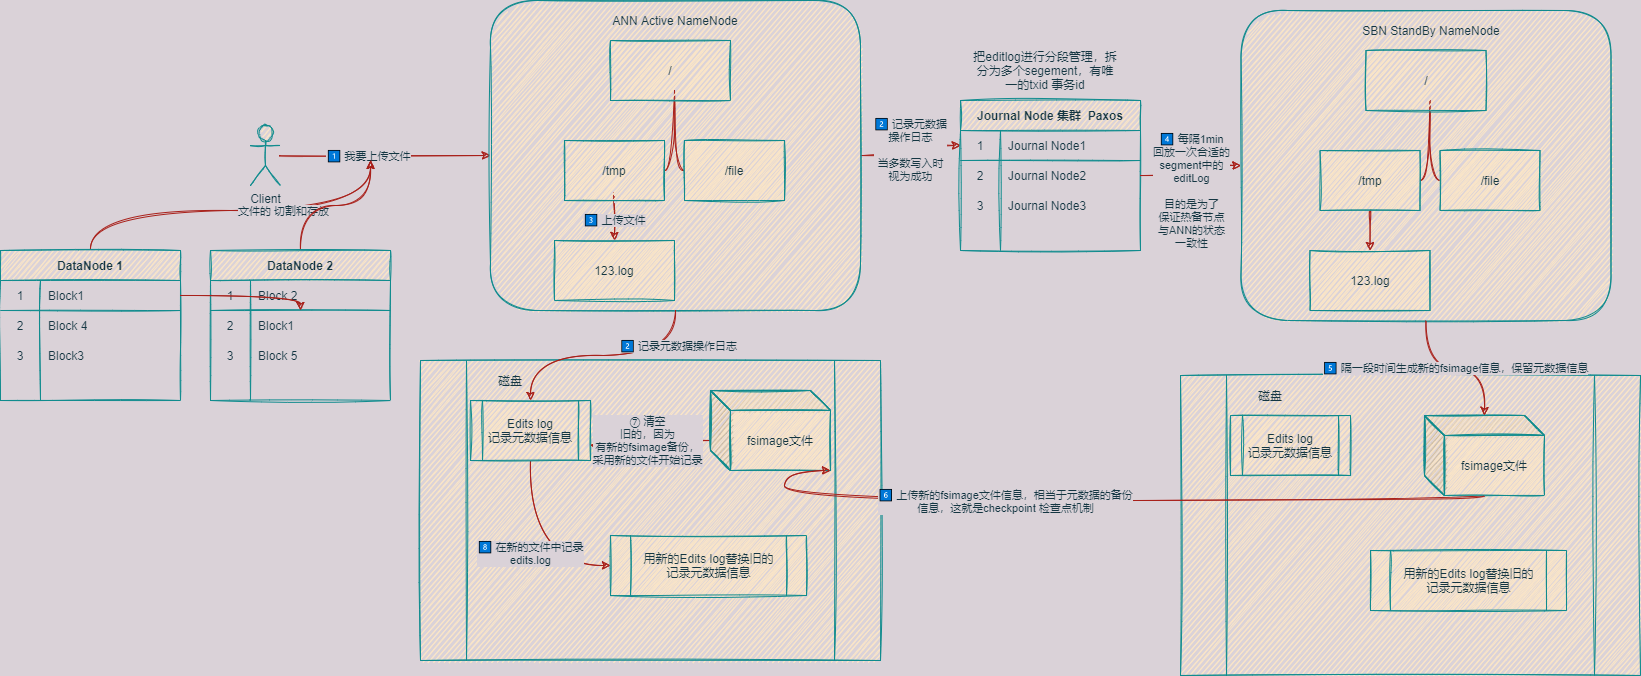

The diagram above was exported from draw.io. Its source (the exported page's mxGraphModel, read from the mxfile embedded in the PNG):
<mxGraphModel dx="1852" dy="477" grid="1" gridSize="10" guides="1" tooltips="1" connect="1" arrows="1" fold="1" page="1" pageScale="1" pageWidth="827" pageHeight="1169" background="#DAD2D8" math="0" shadow="0">
  <root>
    <mxCell id="0" />
    <mxCell id="1" parent="0" />
    <mxCell id="17" style="edgeStyle=orthogonalEdgeStyle;rounded=0;orthogonalLoop=1;jettySize=auto;html=1;sketch=1;curved=1;labelBackgroundColor=#DAD2D8;strokeColor=#A8201A;fontColor=#143642;" edge="1" parent="1" source="2" target="3">
      <mxGeometry relative="1" as="geometry" />
    </mxCell>
    <mxCell id="18" value="1⃣ 我要上传文件" style="edgeLabel;html=1;align=center;verticalAlign=middle;resizable=0;points=[];sketch=1;labelBackgroundColor=#DAD2D8;fontColor=#143642;" vertex="1" connectable="0" parent="17">
      <mxGeometry x="-0.1707" relative="1" as="geometry">
        <mxPoint as="offset" />
      </mxGeometry>
    </mxCell>
    <mxCell id="2" value="Client" style="shape=umlActor;verticalLabelPosition=bottom;verticalAlign=top;html=1;outlineConnect=0;sketch=1;fillColor=#FAE5C7;strokeColor=#0F8B8D;fontColor=#143642;" vertex="1" parent="1">
      <mxGeometry x="-120" y="175" width="30" height="60" as="geometry" />
    </mxCell>
    <mxCell id="35" value="2⃣ 记录元数据&lt;br&gt;操作日志&lt;br&gt;&lt;br&gt;当多数写入时&lt;br&gt;视为成功" style="edgeStyle=orthogonalEdgeStyle;rounded=0;orthogonalLoop=1;jettySize=auto;html=1;entryX=0;entryY=0.5;entryDx=0;entryDy=0;sketch=1;curved=1;labelBackgroundColor=#DAD2D8;strokeColor=#A8201A;fontColor=#143642;" edge="1" parent="1" source="3" target="26">
      <mxGeometry relative="1" as="geometry" />
    </mxCell>
    <mxCell id="3" value="" style="rounded=1;whiteSpace=wrap;html=1;sketch=1;fillColor=#FAE5C7;strokeColor=#0F8B8D;fontColor=#143642;" vertex="1" parent="1">
      <mxGeometry x="120" y="50" width="370" height="310" as="geometry" />
    </mxCell>
    <mxCell id="4" value="ANN Active NameNode" style="text;html=1;strokeColor=none;fillColor=none;align=center;verticalAlign=middle;whiteSpace=wrap;rounded=0;sketch=1;fontColor=#143642;" vertex="1" parent="1">
      <mxGeometry x="240" y="60" width="130" height="20" as="geometry" />
    </mxCell>
    <mxCell id="6" value="" style="edgeStyle=orthogonalEdgeStyle;startArrow=none;endArrow=none;rounded=0;targetPortConstraint=eastwest;sourcePortConstraint=northsouth;sketch=1;curved=1;labelBackgroundColor=#DAD2D8;strokeColor=#A8201A;fontColor=#143642;" edge="1" target="8" parent="1">
      <mxGeometry relative="1" as="geometry">
        <mxPoint x="304" y="140" as="sourcePoint" />
      </mxGeometry>
    </mxCell>
    <mxCell id="7" value="" style="edgeStyle=orthogonalEdgeStyle;startArrow=none;endArrow=none;rounded=0;targetPortConstraint=eastwest;sourcePortConstraint=northsouth;sketch=1;curved=1;labelBackgroundColor=#DAD2D8;strokeColor=#A8201A;fontColor=#143642;" edge="1" target="9" parent="1">
      <mxGeometry relative="1" as="geometry">
        <mxPoint x="304" y="150" as="sourcePoint" />
      </mxGeometry>
    </mxCell>
    <mxCell id="13" value="3⃣ 上传文件" style="edgeStyle=orthogonalEdgeStyle;rounded=0;orthogonalLoop=1;jettySize=auto;html=1;sketch=1;curved=1;labelBackgroundColor=#DAD2D8;strokeColor=#A8201A;fontColor=#143642;" edge="1" parent="1" source="8" target="12">
      <mxGeometry relative="1" as="geometry" />
    </mxCell>
    <mxCell id="8" value="/tmp" style="whiteSpace=wrap;html=1;align=center;verticalAlign=middle;treeFolding=1;treeMoving=1;sketch=1;fillColor=#FAE5C7;strokeColor=#0F8B8D;fontColor=#143642;" vertex="1" parent="1">
      <mxGeometry x="194" y="190" width="100" height="60" as="geometry" />
    </mxCell>
    <mxCell id="9" value="/file" style="whiteSpace=wrap;html=1;align=center;verticalAlign=middle;treeFolding=1;treeMoving=1;sketch=1;fillColor=#FAE5C7;strokeColor=#0F8B8D;fontColor=#143642;" vertex="1" parent="1">
      <mxGeometry x="314" y="190" width="100" height="60" as="geometry" />
    </mxCell>
    <mxCell id="11" value="/" style="rounded=0;whiteSpace=wrap;html=1;sketch=1;fillColor=#FAE5C7;strokeColor=#0F8B8D;fontColor=#143642;" vertex="1" parent="1">
      <mxGeometry x="240" y="90" width="120" height="60" as="geometry" />
    </mxCell>
    <mxCell id="12" value="123.log" style="rounded=0;whiteSpace=wrap;html=1;sketch=1;fillColor=#FAE5C7;strokeColor=#0F8B8D;fontColor=#143642;" vertex="1" parent="1">
      <mxGeometry x="184" y="290" width="120" height="60" as="geometry" />
    </mxCell>
    <mxCell id="14" value="" style="shape=process;whiteSpace=wrap;html=1;backgroundOutline=1;sketch=1;fillColor=#FAE5C7;strokeColor=#0F8B8D;fontColor=#143642;" vertex="1" parent="1">
      <mxGeometry x="50" y="410" width="460" height="300" as="geometry" />
    </mxCell>
    <mxCell id="15" value="磁盘" style="text;html=1;strokeColor=none;fillColor=none;align=center;verticalAlign=middle;whiteSpace=wrap;rounded=0;sketch=1;fontColor=#143642;" vertex="1" parent="1">
      <mxGeometry x="120" y="420" width="40" height="20" as="geometry" />
    </mxCell>
    <mxCell id="60" value="8⃣ 在新的文件中记录&lt;br&gt;edits.log" style="edgeStyle=orthogonalEdgeStyle;rounded=0;orthogonalLoop=1;jettySize=auto;html=1;entryX=0;entryY=0.5;entryDx=0;entryDy=0;exitX=0.5;exitY=1;exitDx=0;exitDy=0;sketch=1;curved=1;labelBackgroundColor=#DAD2D8;strokeColor=#A8201A;fontColor=#143642;" edge="1" parent="1" source="16" target="49">
      <mxGeometry relative="1" as="geometry" />
    </mxCell>
    <mxCell id="16" value="Edits log&lt;br&gt;记录元数据信息" style="shape=process;whiteSpace=wrap;html=1;backgroundOutline=1;sketch=1;fillColor=#FAE5C7;strokeColor=#0F8B8D;fontColor=#143642;" vertex="1" parent="1">
      <mxGeometry x="100" y="450" width="120" height="60" as="geometry" />
    </mxCell>
    <mxCell id="19" style="edgeStyle=orthogonalEdgeStyle;rounded=0;orthogonalLoop=1;jettySize=auto;html=1;entryX=0.5;entryY=0;entryDx=0;entryDy=0;sketch=1;curved=1;labelBackgroundColor=#DAD2D8;strokeColor=#A8201A;fontColor=#143642;" edge="1" parent="1" source="3" target="16">
      <mxGeometry relative="1" as="geometry" />
    </mxCell>
    <mxCell id="20" value="2⃣ 记录元数据操作日志" style="edgeLabel;html=1;align=center;verticalAlign=middle;resizable=0;points=[];sketch=1;labelBackgroundColor=#DAD2D8;fontColor=#143642;" vertex="1" connectable="0" parent="19">
      <mxGeometry x="-0.7021" y="2" relative="1" as="geometry">
        <mxPoint as="offset" />
      </mxGeometry>
    </mxCell>
    <mxCell id="25" value="Journal Node 集群  Paxos" style="shape=table;startSize=30;container=1;collapsible=0;childLayout=tableLayout;fixedRows=1;rowLines=0;fontStyle=1;align=center;sketch=1;fillColor=#FAE5C7;strokeColor=#0F8B8D;fontColor=#143642;" vertex="1" parent="1">
      <mxGeometry x="590" y="150" width="180" height="150" as="geometry" />
    </mxCell>
    <mxCell id="26" value="" style="shape=partialRectangle;html=1;whiteSpace=wrap;collapsible=0;dropTarget=0;pointerEvents=0;fillColor=none;top=0;left=0;bottom=1;right=0;points=[[0,0.5],[1,0.5]];portConstraint=eastwest;sketch=1;strokeColor=#0F8B8D;fontColor=#143642;" vertex="1" parent="25">
      <mxGeometry y="30" width="180" height="30" as="geometry" />
    </mxCell>
    <mxCell id="27" value="1" style="shape=partialRectangle;html=1;whiteSpace=wrap;connectable=0;fillColor=none;top=0;left=0;bottom=0;right=0;overflow=hidden;sketch=1;strokeColor=#0F8B8D;fontColor=#143642;" vertex="1" parent="26">
      <mxGeometry width="40" height="30" as="geometry" />
    </mxCell>
    <mxCell id="28" value="Journal Node1" style="shape=partialRectangle;html=1;whiteSpace=wrap;connectable=0;fillColor=none;top=0;left=0;bottom=0;right=0;align=left;spacingLeft=6;overflow=hidden;sketch=1;strokeColor=#0F8B8D;fontColor=#143642;" vertex="1" parent="26">
      <mxGeometry x="40" width="140" height="30" as="geometry" />
    </mxCell>
    <mxCell id="29" value="" style="shape=partialRectangle;html=1;whiteSpace=wrap;collapsible=0;dropTarget=0;pointerEvents=0;fillColor=none;top=0;left=0;bottom=0;right=0;points=[[0,0.5],[1,0.5]];portConstraint=eastwest;sketch=1;strokeColor=#0F8B8D;fontColor=#143642;" vertex="1" parent="25">
      <mxGeometry y="60" width="180" height="30" as="geometry" />
    </mxCell>
    <mxCell id="30" value="2" style="shape=partialRectangle;html=1;whiteSpace=wrap;connectable=0;fillColor=none;top=0;left=0;bottom=0;right=0;overflow=hidden;sketch=1;strokeColor=#0F8B8D;fontColor=#143642;" vertex="1" parent="29">
      <mxGeometry width="40" height="30" as="geometry" />
    </mxCell>
    <mxCell id="31" value="Journal Node2" style="shape=partialRectangle;html=1;whiteSpace=wrap;connectable=0;fillColor=none;top=0;left=0;bottom=0;right=0;align=left;spacingLeft=6;overflow=hidden;sketch=1;strokeColor=#0F8B8D;fontColor=#143642;" vertex="1" parent="29">
      <mxGeometry x="40" width="140" height="30" as="geometry" />
    </mxCell>
    <mxCell id="32" value="" style="shape=partialRectangle;html=1;whiteSpace=wrap;collapsible=0;dropTarget=0;pointerEvents=0;fillColor=none;top=0;left=0;bottom=0;right=0;points=[[0,0.5],[1,0.5]];portConstraint=eastwest;sketch=1;strokeColor=#0F8B8D;fontColor=#143642;" vertex="1" parent="25">
      <mxGeometry y="90" width="180" height="30" as="geometry" />
    </mxCell>
    <mxCell id="33" value="3" style="shape=partialRectangle;html=1;whiteSpace=wrap;connectable=0;fillColor=none;top=0;left=0;bottom=0;right=0;overflow=hidden;sketch=1;strokeColor=#0F8B8D;fontColor=#143642;" vertex="1" parent="32">
      <mxGeometry width="40" height="30" as="geometry" />
    </mxCell>
    <mxCell id="34" value="Journal Node3" style="shape=partialRectangle;html=1;whiteSpace=wrap;connectable=0;fillColor=none;top=0;left=0;bottom=0;right=0;align=left;spacingLeft=6;overflow=hidden;sketch=1;strokeColor=#0F8B8D;fontColor=#143642;" vertex="1" parent="32">
      <mxGeometry x="40" width="140" height="30" as="geometry" />
    </mxCell>
    <mxCell id="36" value="把editlog进行分段管理，拆分为多个segement，有唯一的txid 事务id" style="text;html=1;strokeColor=none;fillColor=none;align=center;verticalAlign=middle;whiteSpace=wrap;rounded=0;sketch=1;fontColor=#143642;" vertex="1" parent="1">
      <mxGeometry x="600" y="110" width="150" height="20" as="geometry" />
    </mxCell>
    <mxCell id="37" value="" style="rounded=1;whiteSpace=wrap;html=1;sketch=1;fillColor=#FAE5C7;strokeColor=#0F8B8D;fontColor=#143642;" vertex="1" parent="1">
      <mxGeometry x="870.5" y="60" width="370" height="310" as="geometry" />
    </mxCell>
    <mxCell id="38" value="SBN StandBy NameNode" style="text;html=1;strokeColor=none;fillColor=none;align=center;verticalAlign=middle;whiteSpace=wrap;rounded=0;sketch=1;fontColor=#143642;" vertex="1" parent="1">
      <mxGeometry x="970.5" y="70" width="180" height="20" as="geometry" />
    </mxCell>
    <mxCell id="39" value="" style="edgeStyle=orthogonalEdgeStyle;startArrow=none;endArrow=none;rounded=0;targetPortConstraint=eastwest;sourcePortConstraint=northsouth;sketch=1;curved=1;labelBackgroundColor=#DAD2D8;strokeColor=#A8201A;fontColor=#143642;" edge="1" parent="1" target="42">
      <mxGeometry relative="1" as="geometry">
        <mxPoint x="1059.5" y="150" as="sourcePoint" />
      </mxGeometry>
    </mxCell>
    <mxCell id="40" value="" style="edgeStyle=orthogonalEdgeStyle;startArrow=none;endArrow=none;rounded=0;targetPortConstraint=eastwest;sourcePortConstraint=northsouth;sketch=1;curved=1;labelBackgroundColor=#DAD2D8;strokeColor=#A8201A;fontColor=#143642;" edge="1" parent="1" target="43">
      <mxGeometry relative="1" as="geometry">
        <mxPoint x="1059.5" y="160" as="sourcePoint" />
      </mxGeometry>
    </mxCell>
    <mxCell id="41" value="" style="edgeStyle=orthogonalEdgeStyle;rounded=0;orthogonalLoop=1;jettySize=auto;html=1;sketch=1;curved=1;labelBackgroundColor=#DAD2D8;strokeColor=#A8201A;fontColor=#143642;" edge="1" parent="1" source="42" target="45">
      <mxGeometry relative="1" as="geometry" />
    </mxCell>
    <mxCell id="42" value="/tmp" style="whiteSpace=wrap;html=1;align=center;verticalAlign=middle;treeFolding=1;treeMoving=1;sketch=1;fillColor=#FAE5C7;strokeColor=#0F8B8D;fontColor=#143642;" vertex="1" parent="1">
      <mxGeometry x="949.5" y="200" width="100" height="60" as="geometry" />
    </mxCell>
    <mxCell id="43" value="/file" style="whiteSpace=wrap;html=1;align=center;verticalAlign=middle;treeFolding=1;treeMoving=1;sketch=1;fillColor=#FAE5C7;strokeColor=#0F8B8D;fontColor=#143642;" vertex="1" parent="1">
      <mxGeometry x="1069.5" y="200" width="100" height="60" as="geometry" />
    </mxCell>
    <mxCell id="44" value="/" style="rounded=0;whiteSpace=wrap;html=1;sketch=1;fillColor=#FAE5C7;strokeColor=#0F8B8D;fontColor=#143642;" vertex="1" parent="1">
      <mxGeometry x="995.5" y="100" width="120" height="60" as="geometry" />
    </mxCell>
    <mxCell id="45" value="123.log" style="rounded=0;whiteSpace=wrap;html=1;sketch=1;fillColor=#FAE5C7;strokeColor=#0F8B8D;fontColor=#143642;" vertex="1" parent="1">
      <mxGeometry x="939.5" y="300" width="120" height="60" as="geometry" />
    </mxCell>
    <mxCell id="46" style="edgeStyle=orthogonalEdgeStyle;rounded=0;orthogonalLoop=1;jettySize=auto;html=1;sketch=1;curved=1;labelBackgroundColor=#DAD2D8;strokeColor=#A8201A;fontColor=#143642;" edge="1" parent="1" source="29" target="37">
      <mxGeometry relative="1" as="geometry" />
    </mxCell>
    <mxCell id="47" value="4⃣ 每隔1min&lt;br&gt;回放一次合适的&lt;br&gt;segment中的&lt;br&gt;editLog&lt;br&gt;&lt;br&gt;目的是为了&lt;br&gt;保证热备节点&lt;br&gt;与ANN的状态&lt;br&gt;一致性" style="edgeLabel;html=1;align=center;verticalAlign=middle;resizable=0;points=[];sketch=1;labelBackgroundColor=#DAD2D8;fontColor=#143642;" vertex="1" connectable="0" parent="46">
      <mxGeometry x="-0.26" y="-2" relative="1" as="geometry">
        <mxPoint x="9" y="13" as="offset" />
      </mxGeometry>
    </mxCell>
    <mxCell id="59" value="⑦ 清空&lt;br&gt;旧的，因为&lt;br&gt;有新的fsimage备份，&lt;br&gt;采用新的文件开始记录" style="edgeStyle=orthogonalEdgeStyle;rounded=0;orthogonalLoop=1;jettySize=auto;html=1;entryX=1;entryY=0.75;entryDx=0;entryDy=0;sketch=1;curved=1;labelBackgroundColor=#DAD2D8;strokeColor=#A8201A;fontColor=#143642;" edge="1" parent="1" source="48" target="16">
      <mxGeometry relative="1" as="geometry">
        <Array as="points">
          <mxPoint x="257" y="490" />
          <mxPoint x="257" y="495" />
        </Array>
      </mxGeometry>
    </mxCell>
    <mxCell id="48" value="fsimage文件" style="shape=cube;whiteSpace=wrap;html=1;boundedLbl=1;backgroundOutline=1;darkOpacity=0.05;darkOpacity2=0.1;sketch=1;fillColor=#FAE5C7;strokeColor=#0F8B8D;fontColor=#143642;" vertex="1" parent="1">
      <mxGeometry x="340" y="440" width="120" height="80" as="geometry" />
    </mxCell>
    <mxCell id="49" value="用新的Edits log替换旧的&lt;br&gt;记录元数据信息" style="shape=process;whiteSpace=wrap;html=1;backgroundOutline=1;sketch=1;fillColor=#FAE5C7;strokeColor=#0F8B8D;fontColor=#143642;" vertex="1" parent="1">
      <mxGeometry x="240" y="585" width="196" height="60" as="geometry" />
    </mxCell>
    <mxCell id="50" value="" style="shape=process;whiteSpace=wrap;html=1;backgroundOutline=1;sketch=1;fillColor=#FAE5C7;strokeColor=#0F8B8D;fontColor=#143642;" vertex="1" parent="1">
      <mxGeometry x="810" y="425" width="460" height="300" as="geometry" />
    </mxCell>
    <mxCell id="51" value="磁盘" style="text;html=1;strokeColor=none;fillColor=none;align=center;verticalAlign=middle;whiteSpace=wrap;rounded=0;sketch=1;fontColor=#143642;" vertex="1" parent="1">
      <mxGeometry x="880" y="435" width="40" height="20" as="geometry" />
    </mxCell>
    <mxCell id="52" value="Edits log&lt;br&gt;记录元数据信息" style="shape=process;whiteSpace=wrap;html=1;backgroundOutline=1;sketch=1;fillColor=#FAE5C7;strokeColor=#0F8B8D;fontColor=#143642;" vertex="1" parent="1">
      <mxGeometry x="860" y="465" width="120" height="60" as="geometry" />
    </mxCell>
    <mxCell id="54" value="fsimage文件" style="shape=cube;whiteSpace=wrap;html=1;boundedLbl=1;backgroundOutline=1;darkOpacity=0.05;darkOpacity2=0.1;sketch=1;fillColor=#FAE5C7;strokeColor=#0F8B8D;fontColor=#143642;" vertex="1" parent="1">
      <mxGeometry x="1054" y="465" width="120" height="80" as="geometry" />
    </mxCell>
    <mxCell id="55" value="用新的Edits log替换旧的&lt;br&gt;记录元数据信息" style="shape=process;whiteSpace=wrap;html=1;backgroundOutline=1;sketch=1;fillColor=#FAE5C7;strokeColor=#0F8B8D;fontColor=#143642;" vertex="1" parent="1">
      <mxGeometry x="1000" y="600" width="196" height="60" as="geometry" />
    </mxCell>
    <mxCell id="56" value="5⃣ 隔一段时间生成新的fsimage信息，保留元数据信息" style="edgeStyle=orthogonalEdgeStyle;rounded=0;orthogonalLoop=1;jettySize=auto;html=1;sketch=1;curved=1;labelBackgroundColor=#DAD2D8;strokeColor=#A8201A;fontColor=#143642;" edge="1" parent="1" source="37" target="54">
      <mxGeometry relative="1" as="geometry" />
    </mxCell>
    <mxCell id="57" style="edgeStyle=orthogonalEdgeStyle;rounded=0;orthogonalLoop=1;jettySize=auto;html=1;entryX=1;entryY=1;entryDx=0;entryDy=0;entryPerimeter=0;sketch=1;curved=1;labelBackgroundColor=#DAD2D8;strokeColor=#A8201A;fontColor=#143642;" edge="1" parent="1" source="54" target="48">
      <mxGeometry relative="1" as="geometry">
        <Array as="points">
          <mxPoint x="1114" y="550" />
          <mxPoint x="414" y="550" />
        </Array>
      </mxGeometry>
    </mxCell>
    <mxCell id="58" value="6⃣ 上传新的fsimage文件信息，相当于元数据的备份&lt;br&gt;信息，这就是checkpoint 检查点机制" style="edgeLabel;html=1;align=center;verticalAlign=middle;resizable=0;points=[];sketch=1;labelBackgroundColor=#DAD2D8;fontColor=#143642;" vertex="1" connectable="0" parent="57">
      <mxGeometry x="0.2414" relative="1" as="geometry">
        <mxPoint as="offset" />
      </mxGeometry>
    </mxCell>
    <mxCell id="83" style="edgeStyle=orthogonalEdgeStyle;rounded=0;orthogonalLoop=1;jettySize=auto;html=1;sketch=1;curved=1;labelBackgroundColor=#DAD2D8;strokeColor=#A8201A;fontColor=#143642;" edge="1" parent="1" source="61">
      <mxGeometry relative="1" as="geometry">
        <mxPoint y="210" as="targetPoint" />
        <Array as="points">
          <mxPoint x="-280" y="260" />
          <mxPoint y="260" />
        </Array>
      </mxGeometry>
    </mxCell>
    <mxCell id="84" value="文件的 切割和存放" style="edgeLabel;html=1;align=center;verticalAlign=middle;resizable=0;points=[];sketch=1;labelBackgroundColor=#DAD2D8;fontColor=#143642;" vertex="1" connectable="0" parent="83">
      <mxGeometry x="0.2541" relative="1" as="geometry">
        <mxPoint as="offset" />
      </mxGeometry>
    </mxCell>
    <mxCell id="61" value="DataNode 1" style="shape=table;startSize=30;container=1;collapsible=0;childLayout=tableLayout;fixedRows=1;rowLines=0;fontStyle=1;align=center;sketch=1;fillColor=#FAE5C7;strokeColor=#0F8B8D;fontColor=#143642;" vertex="1" parent="1">
      <mxGeometry x="-370" y="300" width="180" height="150" as="geometry" />
    </mxCell>
    <mxCell id="62" value="" style="shape=partialRectangle;html=1;whiteSpace=wrap;collapsible=0;dropTarget=0;pointerEvents=0;fillColor=none;top=0;left=0;bottom=1;right=0;points=[[0,0.5],[1,0.5]];portConstraint=eastwest;sketch=1;strokeColor=#0F8B8D;fontColor=#143642;" vertex="1" parent="61">
      <mxGeometry y="30" width="180" height="30" as="geometry" />
    </mxCell>
    <mxCell id="63" value="1" style="shape=partialRectangle;html=1;whiteSpace=wrap;connectable=0;fillColor=none;top=0;left=0;bottom=0;right=0;overflow=hidden;sketch=1;strokeColor=#0F8B8D;fontColor=#143642;" vertex="1" parent="62">
      <mxGeometry width="40" height="30" as="geometry" />
    </mxCell>
    <mxCell id="64" value="Block1" style="shape=partialRectangle;html=1;whiteSpace=wrap;connectable=0;fillColor=none;top=0;left=0;bottom=0;right=0;align=left;spacingLeft=6;overflow=hidden;sketch=1;strokeColor=#0F8B8D;fontColor=#143642;" vertex="1" parent="62">
      <mxGeometry x="40" width="140" height="30" as="geometry" />
    </mxCell>
    <mxCell id="65" value="" style="shape=partialRectangle;html=1;whiteSpace=wrap;collapsible=0;dropTarget=0;pointerEvents=0;fillColor=none;top=0;left=0;bottom=0;right=0;points=[[0,0.5],[1,0.5]];portConstraint=eastwest;sketch=1;strokeColor=#0F8B8D;fontColor=#143642;" vertex="1" parent="61">
      <mxGeometry y="60" width="180" height="30" as="geometry" />
    </mxCell>
    <mxCell id="66" value="2" style="shape=partialRectangle;html=1;whiteSpace=wrap;connectable=0;fillColor=none;top=0;left=0;bottom=0;right=0;overflow=hidden;sketch=1;strokeColor=#0F8B8D;fontColor=#143642;" vertex="1" parent="65">
      <mxGeometry width="40" height="30" as="geometry" />
    </mxCell>
    <mxCell id="67" value="Block 4" style="shape=partialRectangle;html=1;whiteSpace=wrap;connectable=0;fillColor=none;top=0;left=0;bottom=0;right=0;align=left;spacingLeft=6;overflow=hidden;sketch=1;strokeColor=#0F8B8D;fontColor=#143642;" vertex="1" parent="65">
      <mxGeometry x="40" width="140" height="30" as="geometry" />
    </mxCell>
    <mxCell id="68" value="" style="shape=partialRectangle;html=1;whiteSpace=wrap;collapsible=0;dropTarget=0;pointerEvents=0;fillColor=none;top=0;left=0;bottom=0;right=0;points=[[0,0.5],[1,0.5]];portConstraint=eastwest;sketch=1;strokeColor=#0F8B8D;fontColor=#143642;" vertex="1" parent="61">
      <mxGeometry y="90" width="180" height="30" as="geometry" />
    </mxCell>
    <mxCell id="69" value="3" style="shape=partialRectangle;html=1;whiteSpace=wrap;connectable=0;fillColor=none;top=0;left=0;bottom=0;right=0;overflow=hidden;sketch=1;strokeColor=#0F8B8D;fontColor=#143642;" vertex="1" parent="68">
      <mxGeometry width="40" height="30" as="geometry" />
    </mxCell>
    <mxCell id="70" value="Block3" style="shape=partialRectangle;html=1;whiteSpace=wrap;connectable=0;fillColor=none;top=0;left=0;bottom=0;right=0;align=left;spacingLeft=6;overflow=hidden;sketch=1;strokeColor=#0F8B8D;fontColor=#143642;" vertex="1" parent="68">
      <mxGeometry x="40" width="140" height="30" as="geometry" />
    </mxCell>
    <mxCell id="82" style="edgeStyle=orthogonalEdgeStyle;rounded=0;orthogonalLoop=1;jettySize=auto;html=1;sketch=1;curved=1;labelBackgroundColor=#DAD2D8;strokeColor=#A8201A;fontColor=#143642;" edge="1" parent="1" source="71">
      <mxGeometry relative="1" as="geometry">
        <mxPoint y="210" as="targetPoint" />
      </mxGeometry>
    </mxCell>
    <mxCell id="71" value="DataNode 2" style="shape=table;startSize=30;container=1;collapsible=0;childLayout=tableLayout;fixedRows=1;rowLines=0;fontStyle=1;align=center;sketch=1;fillColor=#FAE5C7;strokeColor=#0F8B8D;fontColor=#143642;" vertex="1" parent="1">
      <mxGeometry x="-160" y="300" width="180" height="150" as="geometry" />
    </mxCell>
    <mxCell id="72" value="" style="shape=partialRectangle;html=1;whiteSpace=wrap;collapsible=0;dropTarget=0;pointerEvents=0;fillColor=none;top=0;left=0;bottom=1;right=0;points=[[0,0.5],[1,0.5]];portConstraint=eastwest;sketch=1;strokeColor=#0F8B8D;fontColor=#143642;" vertex="1" parent="71">
      <mxGeometry y="30" width="180" height="30" as="geometry" />
    </mxCell>
    <mxCell id="73" value="1" style="shape=partialRectangle;html=1;whiteSpace=wrap;connectable=0;fillColor=none;top=0;left=0;bottom=0;right=0;overflow=hidden;sketch=1;strokeColor=#0F8B8D;fontColor=#143642;" vertex="1" parent="72">
      <mxGeometry width="40" height="30" as="geometry" />
    </mxCell>
    <mxCell id="74" value="Block 2" style="shape=partialRectangle;html=1;whiteSpace=wrap;connectable=0;fillColor=none;top=0;left=0;bottom=0;right=0;align=left;spacingLeft=6;overflow=hidden;sketch=1;strokeColor=#0F8B8D;fontColor=#143642;" vertex="1" parent="72">
      <mxGeometry x="40" width="140" height="30" as="geometry" />
    </mxCell>
    <mxCell id="75" value="" style="shape=partialRectangle;html=1;whiteSpace=wrap;collapsible=0;dropTarget=0;pointerEvents=0;fillColor=none;top=0;left=0;bottom=0;right=0;points=[[0,0.5],[1,0.5]];portConstraint=eastwest;sketch=1;strokeColor=#0F8B8D;fontColor=#143642;" vertex="1" parent="71">
      <mxGeometry y="60" width="180" height="30" as="geometry" />
    </mxCell>
    <mxCell id="76" value="2" style="shape=partialRectangle;html=1;whiteSpace=wrap;connectable=0;fillColor=none;top=0;left=0;bottom=0;right=0;overflow=hidden;sketch=1;strokeColor=#0F8B8D;fontColor=#143642;" vertex="1" parent="75">
      <mxGeometry width="40" height="30" as="geometry" />
    </mxCell>
    <mxCell id="77" value="Block1" style="shape=partialRectangle;html=1;whiteSpace=wrap;connectable=0;fillColor=none;top=0;left=0;bottom=0;right=0;align=left;spacingLeft=6;overflow=hidden;sketch=1;strokeColor=#0F8B8D;fontColor=#143642;" vertex="1" parent="75">
      <mxGeometry x="40" width="140" height="30" as="geometry" />
    </mxCell>
    <mxCell id="78" value="" style="shape=partialRectangle;html=1;whiteSpace=wrap;collapsible=0;dropTarget=0;pointerEvents=0;fillColor=none;top=0;left=0;bottom=0;right=0;points=[[0,0.5],[1,0.5]];portConstraint=eastwest;sketch=1;strokeColor=#0F8B8D;fontColor=#143642;" vertex="1" parent="71">
      <mxGeometry y="90" width="180" height="30" as="geometry" />
    </mxCell>
    <mxCell id="79" value="3" style="shape=partialRectangle;html=1;whiteSpace=wrap;connectable=0;fillColor=none;top=0;left=0;bottom=0;right=0;overflow=hidden;sketch=1;strokeColor=#0F8B8D;fontColor=#143642;" vertex="1" parent="78">
      <mxGeometry width="40" height="30" as="geometry" />
    </mxCell>
    <mxCell id="80" value="Block 5" style="shape=partialRectangle;html=1;whiteSpace=wrap;connectable=0;fillColor=none;top=0;left=0;bottom=0;right=0;align=left;spacingLeft=6;overflow=hidden;sketch=1;strokeColor=#0F8B8D;fontColor=#143642;" vertex="1" parent="78">
      <mxGeometry x="40" width="140" height="30" as="geometry" />
    </mxCell>
    <mxCell id="81" value="" style="edgeStyle=segmentEdgeStyle;endArrow=classic;html=1;sketch=1;curved=1;labelBackgroundColor=#DAD2D8;strokeColor=#A8201A;fontColor=#143642;" edge="1" parent="1" source="62" target="75">
      <mxGeometry width="50" height="50" relative="1" as="geometry">
        <mxPoint x="40" y="310" as="sourcePoint" />
        <mxPoint x="90" y="260" as="targetPoint" />
        <Array as="points">
          <mxPoint x="-70" y="345" />
        </Array>
      </mxGeometry>
    </mxCell>
  </root>
</mxGraphModel>